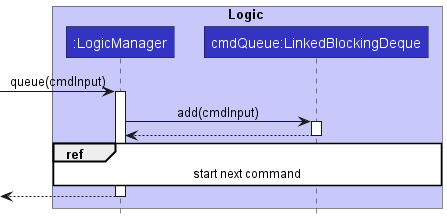

The diagram above was rendered by PlantUML. Its source (embedded in the PNG):
@startuml LogicQueueSequenceDiagram
!include style.puml
skinparam RoundCorner 0

box Logic LOGIC_COLOR_T1
    participant ":LogicManager" as LogicManager LOGIC_COLOR
    participant "cmdQueue:LinkedBlockingDeque" as CommandQueue LOGIC_COLOR
end box

[-> LogicManager : queue(cmdInput)
activate LogicManager

LogicManager -> CommandQueue : add(cmdInput)
activate CommandQueue

CommandQueue --> LogicManager
deactivate CommandQueue

ref over LogicManager, CommandQueue : start next command

LogicManager -->[
deactivate LogicManager

@enduml